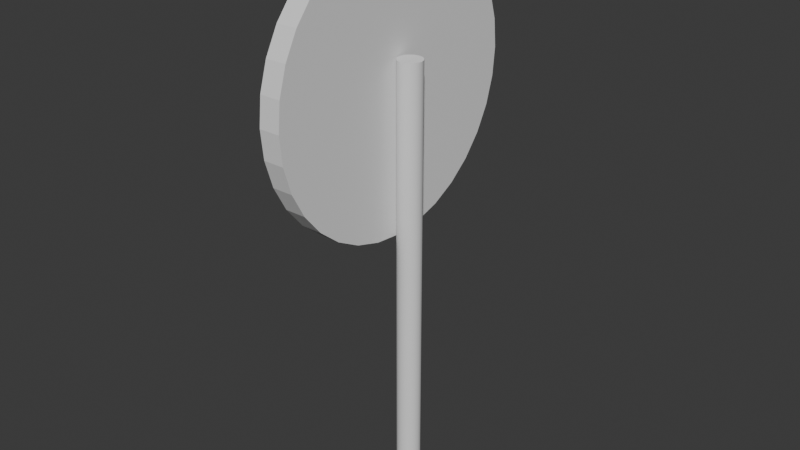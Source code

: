 # Source: RondBordModel.blend  (saved by Blender 4.2.66; exported with 4.5.12 LTS)
import bpy
from mathutils import Matrix  # noqa: F401  (used for matrix-valued properties, if any)

bpy.ops.wm.read_factory_settings(use_empty=True)
scene = bpy.context.scene
scene.name = 'Scene'

# ---- collections
col_collection = bpy.data.collections.new('Collection'); scene.collection.children.link(col_collection)

# ---- node groups
ng_smooth_by_angle_001 = bpy.data.node_groups.new('Smooth by Angle.001', 'GeometryNodeTree')
_s = ng_smooth_by_angle_001.interface.new_socket(name='Mesh', in_out='OUTPUT', socket_type='NodeSocketGeometry')
_s = ng_smooth_by_angle_001.interface.new_socket(name='Mesh', in_out='INPUT', socket_type='NodeSocketGeometry')
_s = ng_smooth_by_angle_001.interface.new_socket(name='Angle', in_out='INPUT', socket_type='NodeSocketFloat')
_s.subtype = 'ANGLE'
_s.default_value = 0.5236
_s.min_value = 0.0
_s.max_value = 3.142
_s.description = 'Maximum face angle for smooth edges'
_s = ng_smooth_by_angle_001.interface.new_socket(name='Ignore Sharpness', in_out='INPUT', socket_type='NodeSocketBool')
_s.force_non_field = True
ng_smooth_by_angle_001.description = 'Set the sharpness of mesh edges based on the angle between the neighboring faces'
ng_smooth_by_angle_001.is_modifier = True
_N = ng_smooth_by_angle_001.nodes; _L = ng_smooth_by_angle_001.links
n0 = _N.new('GeometryNodeSetShadeSmooth'); n0.name = 'Set Shade Smooth'; n0.location = (120, -80)
n0.domain = 'EDGE'
n1 = _N.new('GeometryNodeSetShadeSmooth'); n1.name = 'Set Shade Smooth.001'; n1.location = (300, -80)
n2 = _N.new('NodeGroupOutput'); n2.name = 'Group Output'; n2.location = (480, -80)
n3 = _N.new('GeometryNodeInputMeshEdgeAngle'); n3.name = 'Edge Angle'; n3.location = (-440, -240)
n4 = _N.new('NodeGroupInput'); n4.name = 'Group Input'; n4.location = (-80, -80)
n5 = _N.new('GeometryNodeInputEdgeSmooth'); n5.name = 'Is Edge Smooth'; n5.location = (-260, -120)
n6 = _N.new('GeometryNodeInputShadeSmooth'); n6.name = 'Is Shade Smooth'; n6.location = (-440, -397)
n7 = _N.new('FunctionNodeCompare'); n7.name = 'Compare'; n7.location = (-260, -260)
n7.operation = 'LESS_EQUAL'
n7.inputs[6].default_value = (0.0, 0.0, 0.0, 0.0)
n7.inputs[7].default_value = (0.0, 0.0, 0.0, 0.0)
n8 = _N.new('FunctionNodeBooleanMath'); n8.name = 'Boolean Math.001'; n8.location = (-80, -260)
n9 = _N.new('NodeGroupInput'); n9.name = 'Group Input.001'; n9.location = (-440, -329)
n10 = _N.new('NodeGroupInput'); n10.name = 'Group Input.002'; n10.location = (-259, -189)
n11 = _N.new('FunctionNodeBooleanMath'); n11.name = 'Boolean Math'; n11.location = (-80, -149)
n11.operation = 'OR'
n12 = _N.new('FunctionNodeBooleanMath'); n12.name = 'Boolean Math.002'; n12.location = (-260, -380)
n12.operation = 'OR'
n13 = _N.new('NodeGroupInput'); n13.name = 'Group Input.003'; n13.location = (-440, -460)
_L.new(n3.outputs[0], n7.inputs[0])
_L.new(n1.outputs[0], n2.inputs[0])
_L.new(n9.outputs[1], n7.inputs[1])
_L.new(n7.outputs[0], n8.inputs[0])
_L.new(n4.outputs[0], n0.inputs[0])
_L.new(n0.outputs[0], n1.inputs[0])
_L.new(n8.outputs[0], n0.inputs[2])
_L.new(n10.outputs[2], n11.inputs[1])
_L.new(n5.outputs[0], n11.inputs[0])
_L.new(n11.outputs[0], n0.inputs[1])
_L.new(n13.outputs[2], n12.inputs[1])
_L.new(n6.outputs[0], n12.inputs[0])
_L.new(n12.outputs[0], n8.inputs[1])
n2.is_active_output = True

# ---- world
world_world = bpy.data.worlds.new('World'); scene.world = world_world
world_world.use_nodes = True; world_world.node_tree.nodes.clear()
_N = world_world.node_tree.nodes; _L = world_world.node_tree.links
n0 = _N.new('ShaderNodeOutputWorld'); n0.name = 'World Output'; n0.location = (300, 300)
n1 = _N.new('ShaderNodeBackground'); n1.name = 'Background'; n1.location = (10, 300)
n1.inputs[0].default_value = (0.05088, 0.05088, 0.05088, 1.0)
_L.new(n1.outputs[0], n0.inputs[0])
n0.is_active_output = True
world_world.color = (0.05088, 0.05088, 0.05088)
world_world.sun_shadow_jitter_overblur = 0.0

# ---- meshes
me_cylinder = bpy.data.meshes.new('Cylinder')
me_cylinder.from_pydata([(0.0, 1.0, -1.0), (0.0, 1.0, 1.0), (0.3827, 0.9239, -1.0), (0.3827, 0.9239, 1.0), (0.7071, 0.7071, -1.0), (0.7071, 0.7071, 1.0), (0.9239, 0.3827, -1.0), (0.9239, 0.3827, 1.0), (1.0, 0.0, -1.0), (1.0, 0.0, 1.0), (0.9239, -0.3827, -1.0), (0.9239, -0.3827, 1.0), (0.7071, -0.7071, -1.0), (0.7071, -0.7071, 1.0), (0.3827, -0.9239, -1.0), (0.3827, -0.9239, 1.0), (0.0, -1.0, -1.0), (0.0, -1.0, 1.0), (-0.3827, -0.9239, -1.0), (-0.3827, -0.9239, 1.0), (-0.7071, -0.7071, -1.0), (-0.7071, -0.7071, 1.0), (-0.9239, -0.3827, -1.0), (-0.9239, -0.3827, 1.0), (-1.0, 0.0, -1.0), (-1.0, 0.0, 1.0), (-0.9239, 0.3827, -1.0), (-0.9239, 0.3827, 1.0), (-0.7071, 0.7071, -1.0), (-0.7071, 0.7071, 1.0), (-0.3827, 0.9239, -1.0), (-0.3827, 0.9239, 1.0)], [], [(0, 1, 3, 2), (2, 3, 5, 4), (4, 5, 7, 6), (6, 7, 9, 8), (8, 9, 11, 10), (10, 11, 13, 12), (12, 13, 15, 14), (14, 15, 17, 16), (16, 17, 19, 18), (18, 19, 21, 20), (20, 21, 23, 22), (22, 23, 25, 24), (24, 25, 27, 26), (26, 27, 29, 28), (3, 1, 31, 29, 27, 25, 23, 21, 19, 17, 15, 13, 11, 9, 7, 5), (28, 29, 31, 30), (30, 31, 1, 0), (0, 2, 4, 6, 8, 10, 12, 14, 16, 18, 20, 22, 24, 26, 28, 30)])
me_cylinder.polygons.foreach_set('use_smooth', [True] * 18)
_uv = me_cylinder.uv_layers.new(name='UVMap')
_uv.uv.foreach_set('vector', [1.0, 0.5, 1.0, 1.0, 0.9375, 1.0, 0.9375, 0.5, 0.9375, 0.5, 0.9375, 1.0, 0.875, 1.0, 0.875, 0.5, 0.875, 0.5, 0.875, 1.0, 0.8125, 1.0, 0.8125, 0.5, 0.8125, 0.5, 0.8125, 1.0, 0.75, 1.0, 0.75, 0.5, 0.75, 0.5, 0.75, 1.0, 0.6875, 1.0, 0.6875, 0.5, 0.6875, 0.5, 0.6875, 1.0, 0.625, 1.0, 0.625, 0.5, 0.625, 0.5, 0.625, 1.0, 0.5625, 1.0, 0.5625, 0.5, 0.5625, 0.5, 0.5625, 1.0, 0.5, 1.0, 0.5, 0.5, 0.5, 0.5, 0.5, 1.0, 0.4375, 1.0, 0.4375, 0.5, 0.4375, 0.5, 0.4375, 1.0, 0.375, 1.0, 0.375, 0.5, 0.375, 0.5, 0.375, 1.0, 0.3125, 1.0, 0.3125, 0.5, 0.3125, 0.5, 0.3125, 1.0, 0.25, 1.0, 0.25, 0.5, 0.25, 0.5, 0.25, 1.0, 0.1875, 1.0, 0.1875, 0.5, 0.1875, 0.5, 0.1875, 1.0, 0.125, 1.0, 0.125, 0.5, 0.3418, 0.4717, 0.25, 0.49, 0.1582, 0.4717, 0.08029, 0.4197, 0.02827, 0.3418, 0.01, 0.25, 0.02827, 0.1582, 0.08029, 0.08029, 0.1582, 0.02827, 0.25, 0.01, 0.3418, 0.02827, 0.4197, 0.08029, 0.4717, 0.1582, 0.49, 0.25, 0.4717, 0.3418, 0.4197, 0.4197, 0.125, 0.5, 0.125, 1.0, 0.0625, 1.0, 0.0625, 0.5, 0.0625, 0.5, 0.0625, 1.0, 0.0, 1.0, 0.0, 0.5, 0.75, 0.49, 0.8418, 0.4717, 0.9197, 0.4197, 0.9717, 0.3418, 0.99, 0.25, 0.9717, 0.1582, 0.9197, 0.08029, 0.8418, 0.02827, 0.75, 0.01, 0.6582, 0.02827, 0.5803, 0.08029, 0.5283, 0.1582, 0.51, 0.25, 0.5283, 0.3418, 0.5803, 0.4197, 0.6582, 0.4717])
me_cylinder.update()
me_cylinder_001 = bpy.data.meshes.new('Cylinder.001')
me_cylinder_001.from_pydata([(0.0, 0.752, -1.0), (0.0, 0.752, 1.0), (0.1467, 0.7376, -1.0), (0.1467, 0.7376, 1.0), (0.2878, 0.6948, -1.0), (0.2878, 0.6948, 1.0), (0.4178, 0.6253, -1.0), (0.4178, 0.6253, 1.0), (0.5318, 0.5318, -1.0), (0.5318, 0.5318, 1.0), (0.6253, 0.4178, -1.0), (0.6253, 0.4178, 1.0), (0.6948, 0.2878, -1.0), (0.6948, 0.2878, 1.0), (0.7376, 0.1467, -1.0), (0.7376, 0.1467, 1.0), (0.752, 0.0, -1.0), (0.752, 0.0, 1.0), (0.7376, -0.1467, -1.0), (0.7376, -0.1467, 1.0), (0.6948, -0.2878, -1.0), (0.6948, -0.2878, 1.0), (0.6253, -0.4178, -1.0), (0.6253, -0.4178, 1.0), (0.5318, -0.5318, -1.0), (0.5318, -0.5318, 1.0), (0.4178, -0.6253, -1.0), (0.4178, -0.6253, 1.0), (0.2878, -0.6948, -1.0), (0.2878, -0.6948, 1.0), (0.1467, -0.7376, -1.0), (0.1467, -0.7376, 1.0), (0.0, -0.752, -1.0), (0.0, -0.752, 1.0), (-0.1467, -0.7376, -1.0), (-0.1467, -0.7376, 1.0), (-0.2878, -0.6948, -1.0), (-0.2878, -0.6948, 1.0), (-0.4178, -0.6253, -1.0), (-0.4178, -0.6253, 1.0), (-0.5318, -0.5318, -1.0), (-0.5318, -0.5318, 1.0), (-0.6253, -0.4178, -1.0), (-0.6253, -0.4178, 1.0), (-0.6948, -0.2878, -1.0), (-0.6948, -0.2878, 1.0), (-0.7376, -0.1467, -1.0), (-0.7376, -0.1467, 1.0), (-0.752, 0.0, -1.0), (-0.752, 0.0, 1.0), (-0.7376, 0.1467, -1.0), (-0.7376, 0.1467, 1.0), (-0.6948, 0.2878, -1.0), (-0.6948, 0.2878, 1.0), (-0.6253, 0.4178, -1.0), (-0.6253, 0.4178, 1.0), (-0.5318, 0.5318, -1.0), (-0.5318, 0.5318, 1.0), (-0.4178, 0.6253, -1.0), (-0.4178, 0.6253, 1.0), (-0.2878, 0.6948, -1.0), (-0.2878, 0.6948, 1.0), (-0.1467, 0.7376, -1.0), (-0.1467, 0.7376, 1.0), (0.0, 1.0, -1.0), (0.1951, 0.9808, -1.0), (0.1951, 0.9808, 1.0), (0.0, 1.0, 1.0), (0.3827, 0.9239, -1.0), (0.3827, 0.9239, 1.0), (0.5556, 0.8315, -1.0), (0.5556, 0.8315, 1.0), (0.7071, 0.7071, -1.0), (0.7071, 0.7071, 1.0), (0.8315, 0.5556, -1.0), (0.8315, 0.5556, 1.0), (0.9239, 0.3827, -1.0), (0.9239, 0.3827, 1.0), (0.9808, 0.1951, -1.0), (0.9808, 0.1951, 1.0), (1.0, 0.0, -1.0), (1.0, 0.0, 1.0), (0.9808, -0.1951, -1.0), (0.9808, -0.1951, 1.0), (0.9239, -0.3827, -1.0), (0.9239, -0.3827, 1.0), (0.8315, -0.5556, -1.0), (0.8315, -0.5556, 1.0), (0.7071, -0.7071, -1.0), (0.7071, -0.7071, 1.0), (0.5556, -0.8315, -1.0), (0.5556, -0.8315, 1.0), (0.3827, -0.9239, -1.0), (0.3827, -0.9239, 1.0), (0.1951, -0.9808, -1.0), (0.1951, -0.9808, 1.0), (0.0, -1.0, -1.0), (0.0, -1.0, 1.0), (-0.1951, -0.9808, -1.0), (-0.1951, -0.9808, 1.0), (-0.3827, -0.9239, -1.0), (-0.3827, -0.9239, 1.0), (-0.5556, -0.8315, -1.0), (-0.5556, -0.8315, 1.0), (-0.7071, -0.7071, -1.0), (-0.7071, -0.7071, 1.0), (-0.8315, -0.5556, -1.0), (-0.8315, -0.5556, 1.0), (-0.9239, -0.3827, -1.0), (-0.9239, -0.3827, 1.0), (-0.9808, -0.1951, -1.0), (-0.9808, -0.1951, 1.0), (-1.0, 0.0, -1.0), (-1.0, 0.0, 1.0), (-0.9808, 0.1951, -1.0), (-0.9808, 0.1951, 1.0), (-0.9239, 0.3827, -1.0), (-0.9239, 0.3827, 1.0), (-0.8315, 0.5556, -1.0), (-0.8315, 0.5556, 1.0), (-0.7071, 0.7071, -1.0), (-0.7071, 0.7071, 1.0), (-0.5556, 0.8315, -1.0), (-0.5556, 0.8315, 1.0), (-0.3827, 0.9239, -1.0), (-0.3827, 0.9239, 1.0), (-0.1951, 0.9808, -1.0), (-0.1951, 0.9808, 1.0)], [], [(64, 67, 66, 65), (65, 66, 69, 68), (68, 69, 71, 70), (70, 71, 73, 72), (72, 73, 75, 74), (74, 75, 77, 76), (76, 77, 79, 78), (78, 79, 81, 80), (80, 81, 83, 82), (82, 83, 85, 84), (84, 85, 87, 86), (86, 87, 89, 88), (88, 89, 91, 90), (90, 91, 93, 92), (92, 93, 95, 94), (94, 95, 97, 96), (96, 97, 99, 98), (98, 99, 101, 100), (100, 101, 103, 102), (102, 103, 105, 104), (104, 105, 107, 106), (106, 107, 109, 108), (108, 109, 111, 110), (110, 111, 113, 112), (112, 113, 115, 114), (114, 115, 117, 116), (116, 117, 119, 118), (118, 119, 121, 120), (120, 121, 123, 122), (122, 123, 125, 124), (124, 125, 127, 126), (126, 127, 67, 64), (2, 0, 64, 65), (1, 3, 66, 67), (4, 2, 65, 68), (3, 5, 69, 66), (6, 4, 68, 70), (5, 7, 71, 69), (8, 6, 70, 72), (7, 9, 73, 71), (10, 8, 72, 74), (9, 11, 75, 73), (12, 10, 74, 76), (11, 13, 77, 75), (14, 12, 76, 78), (13, 15, 79, 77), (16, 14, 78, 80), (15, 17, 81, 79), (18, 16, 80, 82), (17, 19, 83, 81), (20, 18, 82, 84), (19, 21, 85, 83), (22, 20, 84, 86), (21, 23, 87, 85), (24, 22, 86, 88), (23, 25, 89, 87), (26, 24, 88, 90), (25, 27, 91, 89), (28, 26, 90, 92), (27, 29, 93, 91), (30, 28, 92, 94), (29, 31, 95, 93), (32, 30, 94, 96), (31, 33, 97, 95), (34, 32, 96, 98), (33, 35, 99, 97), (36, 34, 98, 100), (35, 37, 101, 99), (38, 36, 100, 102), (37, 39, 103, 101), (40, 38, 102, 104), (39, 41, 105, 103), (42, 40, 104, 106), (41, 43, 107, 105), (44, 42, 106, 108), (43, 45, 109, 107), (46, 44, 108, 110), (45, 47, 111, 109), (48, 46, 110, 112), (47, 49, 113, 111), (50, 48, 112, 114), (49, 51, 115, 113), (52, 50, 114, 116), (51, 53, 117, 115), (54, 52, 116, 118), (53, 55, 119, 117), (56, 54, 118, 120), (55, 57, 121, 119), (58, 56, 120, 122), (57, 59, 123, 121), (60, 58, 122, 124), (59, 61, 125, 123), (62, 60, 124, 126), (61, 63, 127, 125), (0, 62, 126, 64), (63, 1, 67, 127)])
_uv = me_cylinder_001.uv_layers.new(name='UVMap')
_uv.uv.foreach_set('vector', [1.0, 0.5, 1.0, 1.0, 0.9688, 1.0, 0.9688, 0.5, 0.9688, 0.5, 0.9688, 1.0, 0.9375, 1.0, 0.9375, 0.5, 0.9375, 0.5, 0.9375, 1.0, 0.9062, 1.0, 0.9062, 0.5, 0.9062, 0.5, 0.9062, 1.0, 0.875, 1.0, 0.875, 0.5, 0.875, 0.5, 0.875, 1.0, 0.8438, 1.0, 0.8438, 0.5, 0.8438, 0.5, 0.8438, 1.0, 0.8125, 1.0, 0.8125, 0.5, 0.8125, 0.5, 0.8125, 1.0, 0.7812, 1.0, 0.7812, 0.5, 0.7812, 0.5, 0.7812, 1.0, 0.75, 1.0, 0.75, 0.5, 0.75, 0.5, 0.75, 1.0, 0.7188, 1.0, 0.7188, 0.5, 0.7188, 0.5, 0.7188, 1.0, 0.6875, 1.0, 0.6875, 0.5, 0.6875, 0.5, 0.6875, 1.0, 0.6562, 1.0, 0.6562, 0.5, 0.6562, 0.5, 0.6562, 1.0, 0.625, 1.0, 0.625, 0.5, 0.625, 0.5, 0.625, 1.0, 0.5938, 1.0, 0.5938, 0.5, 0.5938, 0.5, 0.5938, 1.0, 0.5625, 1.0, 0.5625, 0.5, 0.5625, 0.5, 0.5625, 1.0, 0.5312, 1.0, 0.5312, 0.5, 0.5312, 0.5, 0.5312, 1.0, 0.5, 1.0, 0.5, 0.5, 0.5, 0.5, 0.5, 1.0, 0.4688, 1.0, 0.4688, 0.5, 0.4688, 0.5, 0.4688, 1.0, 0.4375, 1.0, 0.4375, 0.5, 0.4375, 0.5, 0.4375, 1.0, 0.4062, 1.0, 0.4062, 0.5, 0.4062, 0.5, 0.4062, 1.0, 0.375, 1.0, 0.375, 0.5, 0.375, 0.5, 0.375, 1.0, 0.3438, 1.0, 0.3438, 0.5, 0.3438, 0.5, 0.3438, 1.0, 0.3125, 1.0, 0.3125, 0.5, 0.3125, 0.5, 0.3125, 1.0, 0.2812, 1.0, 0.2812, 0.5, 0.2812, 0.5, 0.2812, 1.0, 0.25, 1.0, 0.25, 0.5, 0.25, 0.5, 0.25, 1.0, 0.2188, 1.0, 0.2188, 0.5, 0.2188, 0.5, 0.2188, 1.0, 0.1875, 1.0, 0.1875, 0.5, 0.1875, 0.5, 0.1875, 1.0, 0.1562, 1.0, 0.1562, 0.5, 0.1562, 0.5, 0.1562, 1.0, 0.125, 1.0, 0.125, 0.5, 0.125, 0.5, 0.125, 1.0, 0.09375, 1.0, 0.09375, 0.5, 0.09375, 0.5, 0.09375, 1.0, 0.0625, 1.0, 0.0625, 0.5, 0.0625, 0.5, 0.0625, 1.0, 0.03125, 1.0, 0.03125, 0.5, 0.03125, 0.5, 0.03125, 1.0, 0.0, 1.0, 0.0, 0.5, 0.7852, 0.427, 0.75, 0.4305, 0.75, 0.49, 0.7968, 0.4854, 0.25, 0.4305, 0.2852, 0.427, 0.2968, 0.4854, 0.25, 0.49, 0.8191, 0.4167, 0.7852, 0.427, 0.7968, 0.4854, 0.8418, 0.4717, 0.2852, 0.427, 0.3191, 0.4167, 0.3418, 0.4717, 0.2968, 0.4854, 0.8503, 0.4001, 0.8191, 0.4167, 0.8418, 0.4717, 0.8833, 0.4496, 0.3191, 0.4167, 0.3503, 0.4001, 0.3833, 0.4496, 0.3418, 0.4717, 0.8776, 0.3776, 0.8503, 0.4001, 0.8833, 0.4496, 0.9197, 0.4197, 0.3503, 0.4001, 0.3776, 0.3776, 0.4197, 0.4197, 0.3833, 0.4496, 0.9001, 0.3503, 0.8776, 0.3776, 0.9197, 0.4197, 0.9496, 0.3833, 0.3776, 0.3776, 0.4001, 0.3503, 0.4496, 0.3833, 0.4197, 0.4197, 0.9167, 0.3191, 0.9001, 0.3503, 0.9496, 0.3833, 0.9717, 0.3418, 0.4001, 0.3503, 0.4167, 0.3191, 0.4717, 0.3418, 0.4496, 0.3833, 0.927, 0.2852, 0.9167, 0.3191, 0.9717, 0.3418, 0.9854, 0.2968, 0.4167, 0.3191, 0.427, 0.2852, 0.4854, 0.2968, 0.4717, 0.3418, 0.9305, 0.25, 0.927, 0.2852, 0.9854, 0.2968, 0.99, 0.25, 0.427, 0.2852, 0.4305, 0.25, 0.49, 0.25, 0.4854, 0.2968, 0.927, 0.2148, 0.9305, 0.25, 0.99, 0.25, 0.9854, 0.2032, 0.4305, 0.25, 0.427, 0.2148, 0.4854, 0.2032, 0.49, 0.25, 0.9167, 0.1809, 0.927, 0.2148, 0.9854, 0.2032, 0.9717, 0.1582, 0.427, 0.2148, 0.4167, 0.1809, 0.4717, 0.1582, 0.4854, 0.2032, 0.9001, 0.1497, 0.9167, 0.1809, 0.9717, 0.1582, 0.9496, 0.1167, 0.4167, 0.1809, 0.4001, 0.1497, 0.4496, 0.1167, 0.4717, 0.1582, 0.8776, 0.1224, 0.9001, 0.1497, 0.9496, 0.1167, 0.9197, 0.08029, 0.4001, 0.1497, 0.3776, 0.1224, 0.4197, 0.08029, 0.4496, 0.1167, 0.8503, 0.09993, 0.8776, 0.1224, 0.9197, 0.08029, 0.8833, 0.05045, 0.3776, 0.1224, 0.3503, 0.09993, 0.3833, 0.05045, 0.4197, 0.08029, 0.8191, 0.08325, 0.8503, 0.09993, 0.8833, 0.05045, 0.8418, 0.02827, 0.3503, 0.09993, 0.3191, 0.08325, 0.3418, 0.02827, 0.3833, 0.05045, 0.7852, 0.07298, 0.8191, 0.08325, 0.8418, 0.02827, 0.7968, 0.01461, 0.3191, 0.08325, 0.2852, 0.07298, 0.2968, 0.01461, 0.3418, 0.02827, 0.75, 0.06951, 0.7852, 0.07298, 0.7968, 0.01461, 0.75, 0.01, 0.2852, 0.07298, 0.25, 0.06951, 0.25, 0.01, 0.2968, 0.01461, 0.7148, 0.07298, 0.75, 0.06951, 0.75, 0.01, 0.7032, 0.01461, 0.25, 0.06951, 0.2148, 0.07298, 0.2032, 0.01461, 0.25, 0.01, 0.6809, 0.08325, 0.7148, 0.07298, 0.7032, 0.01461, 0.6582, 0.02827, 0.2148, 0.07298, 0.1809, 0.08325, 0.1582, 0.02827, 0.2032, 0.01461, 0.6497, 0.09993, 0.6809, 0.08325, 0.6582, 0.02827, 0.6167, 0.05045, 0.1809, 0.08325, 0.1497, 0.09993, 0.1167, 0.05045, 0.1582, 0.02827, 0.6224, 0.1224, 0.6497, 0.09993, 0.6167, 0.05045, 0.5803, 0.08029, 0.1497, 0.09993, 0.1224, 0.1224, 0.08029, 0.08029, 0.1167, 0.05045, 0.5999, 0.1497, 0.6224, 0.1224, 0.5803, 0.08029, 0.5504, 0.1167, 0.1224, 0.1224, 0.09993, 0.1497, 0.05045, 0.1167, 0.08029, 0.08029, 0.5833, 0.1809, 0.5999, 0.1497, 0.5504, 0.1167, 0.5283, 0.1582, 0.09993, 0.1497, 0.08325, 0.1809, 0.02827, 0.1582, 0.05045, 0.1167, 0.573, 0.2148, 0.5833, 0.1809, 0.5283, 0.1582, 0.5146, 0.2032, 0.08325, 0.1809, 0.07298, 0.2148, 0.01461, 0.2032, 0.02827, 0.1582, 0.5695, 0.25, 0.573, 0.2148, 0.5146, 0.2032, 0.51, 0.25, 0.07298, 0.2148, 0.06951, 0.25, 0.01, 0.25, 0.01461, 0.2032, 0.573, 0.2852, 0.5695, 0.25, 0.51, 0.25, 0.5146, 0.2968, 0.06951, 0.25, 0.07298, 0.2852, 0.01461, 0.2968, 0.01, 0.25, 0.5833, 0.3191, 0.573, 0.2852, 0.5146, 0.2968, 0.5283, 0.3418, 0.07298, 0.2852, 0.08325, 0.3191, 0.02827, 0.3418, 0.01461, 0.2968, 0.5999, 0.3503, 0.5833, 0.3191, 0.5283, 0.3418, 0.5504, 0.3833, 0.08325, 0.3191, 0.09993, 0.3503, 0.05045, 0.3833, 0.02827, 0.3418, 0.6224, 0.3776, 0.5999, 0.3503, 0.5504, 0.3833, 0.5803, 0.4197, 0.09993, 0.3503, 0.1224, 0.3776, 0.08029, 0.4197, 0.05045, 0.3833, 0.6497, 0.4001, 0.6224, 0.3776, 0.5803, 0.4197, 0.6167, 0.4496, 0.1224, 0.3776, 0.1497, 0.4001, 0.1167, 0.4496, 0.08029, 0.4197, 0.6809, 0.4167, 0.6497, 0.4001, 0.6167, 0.4496, 0.6582, 0.4717, 0.1497, 0.4001, 0.1809, 0.4167, 0.1582, 0.4717, 0.1167, 0.4496, 0.7148, 0.427, 0.6809, 0.4167, 0.6582, 0.4717, 0.7032, 0.4854, 0.1809, 0.4167, 0.2148, 0.427, 0.2032, 0.4854, 0.1582, 0.4717, 0.75, 0.4305, 0.7148, 0.427, 0.7032, 0.4854, 0.75, 0.49, 0.2148, 0.427, 0.25, 0.4305, 0.25, 0.49, 0.2032, 0.4854])
me_cylinder_001.update()
me_cylinder_002 = bpy.data.meshes.new('Cylinder.002')
me_cylinder_002.from_pydata([(0.0, 0.752, -1.0), (0.0, 0.752, 1.0), (0.1467, 0.7376, -1.0), (0.1467, 0.7376, 1.0), (0.2878, 0.6948, -1.0), (0.2878, 0.6948, 1.0), (0.4178, 0.6253, -1.0), (0.4178, 0.6253, 1.0), (0.5318, 0.5318, -1.0), (0.5318, 0.5318, 1.0), (0.6253, 0.4178, -1.0), (0.6253, 0.4178, 1.0), (0.6948, 0.2878, -1.0), (0.6948, 0.2878, 1.0), (0.7376, 0.1467, -1.0), (0.7376, 0.1467, 1.0), (0.752, 0.0, -1.0), (0.752, 0.0, 1.0), (0.7376, -0.1467, -1.0), (0.7376, -0.1467, 1.0), (0.6948, -0.2878, -1.0), (0.6948, -0.2878, 1.0), (0.6253, -0.4178, -1.0), (0.6253, -0.4178, 1.0), (0.5318, -0.5318, -1.0), (0.5318, -0.5318, 1.0), (0.4178, -0.6253, -1.0), (0.4178, -0.6253, 1.0), (0.2878, -0.6948, -1.0), (0.2878, -0.6948, 1.0), (0.1467, -0.7376, -1.0), (0.1467, -0.7376, 1.0), (0.0, -0.752, -1.0), (0.0, -0.752, 1.0), (-0.1467, -0.7376, -1.0), (-0.1467, -0.7376, 1.0), (-0.2878, -0.6948, -1.0), (-0.2878, -0.6948, 1.0), (-0.4178, -0.6253, -1.0), (-0.4178, -0.6253, 1.0), (-0.5318, -0.5318, -1.0), (-0.5318, -0.5318, 1.0), (-0.6253, -0.4178, -1.0), (-0.6253, -0.4178, 1.0), (-0.6948, -0.2878, -1.0), (-0.6948, -0.2878, 1.0), (-0.7376, -0.1467, -1.0), (-0.7376, -0.1467, 1.0), (-0.752, 0.0, -1.0), (-0.752, 0.0, 1.0), (-0.7376, 0.1467, -1.0), (-0.7376, 0.1467, 1.0), (-0.6948, 0.2878, -1.0), (-0.6948, 0.2878, 1.0), (-0.6253, 0.4178, -1.0), (-0.6253, 0.4178, 1.0), (-0.5318, 0.5318, -1.0), (-0.5318, 0.5318, 1.0), (-0.4178, 0.6253, -1.0), (-0.4178, 0.6253, 1.0), (-0.2878, 0.6948, -1.0), (-0.2878, 0.6948, 1.0), (-0.1467, 0.7376, -1.0), (-0.1467, 0.7376, 1.0)], [], [(3, 1, 63, 61, 59, 57, 55, 53, 51, 49, 47, 45, 43, 41, 39, 37, 35, 33, 31, 29, 27, 25, 23, 21, 19, 17, 15, 13, 11, 9, 7, 5), (0, 2, 4, 6, 8, 10, 12, 14, 16, 18, 20, 22, 24, 26, 28, 30, 32, 34, 36, 38, 40, 42, 44, 46, 48, 50, 52, 54, 56, 58, 60, 62)])
_uv = me_cylinder_002.uv_layers.new(name='UVMap')
_uv.uv.foreach_set('vector', [0.2852, 0.427, 0.25, 0.4305, 0.2148, 0.427, 0.1809, 0.4167, 0.1497, 0.4001, 0.1224, 0.3776, 0.09993, 0.3503, 0.08325, 0.3191, 0.07298, 0.2852, 0.06951, 0.25, 0.07298, 0.2148, 0.08325, 0.1809, 0.09993, 0.1497, 0.1224, 0.1224, 0.1497, 0.09993, 0.1809, 0.08325, 0.2148, 0.07298, 0.25, 0.06951, 0.2852, 0.07298, 0.3191, 0.08325, 0.3503, 0.09993, 0.3776, 0.1224, 0.4001, 0.1497, 0.4167, 0.1809, 0.427, 0.2148, 0.4305, 0.25, 0.427, 0.2852, 0.4167, 0.3191, 0.4001, 0.3503, 0.3776, 0.3776, 0.3503, 0.4001, 0.3191, 0.4167, 0.75, 0.4305, 0.7852, 0.427, 0.8191, 0.4167, 0.8503, 0.4001, 0.8776, 0.3776, 0.9001, 0.3503, 0.9167, 0.3191, 0.927, 0.2852, 0.9305, 0.25, 0.927, 0.2148, 0.9167, 0.1809, 0.9001, 0.1497, 0.8776, 0.1224, 0.8503, 0.09993, 0.8191, 0.08325, 0.7852, 0.07298, 0.75, 0.06951, 0.7148, 0.07298, 0.6809, 0.08325, 0.6497, 0.09993, 0.6224, 0.1224, 0.5999, 0.1497, 0.5833, 0.1809, 0.573, 0.2148, 0.5695, 0.25, 0.573, 0.2852, 0.5833, 0.3191, 0.5999, 0.3503, 0.6224, 0.3776, 0.6497, 0.4001, 0.6809, 0.4167, 0.7148, 0.427])
me_cylinder_002.update()

# ---- objects
ob_cylinder = bpy.data.objects.new('Cylinder', me_cylinder)
ob_cylinder_001 = bpy.data.objects.new('Cylinder.001', me_cylinder_001)
ob_cylinder_002 = bpy.data.objects.new('Cylinder.002', me_cylinder_002)

# ---- transforms, parenting, visibility, modifiers, constraints
ob_cylinder.location = (0.0001089, -0.0004195, 0.7911)
ob_cylinder.scale = (0.04343, 0.04343, 0.7904)
_m = ob_cylinder.modifiers.new('Smooth by Angle', 'NODES')
_m.node_group = ng_smooth_by_angle_001
_m.use_pin_to_last = True
_m.show_group_selector = False
ob_cylinder_001.location = (-0.0866, 7.307e-32, 1.482)
ob_cylinder_001.rotation_euler = (-0.0, 1.571, 0.0)
ob_cylinder_001.scale = (0.5187, 0.5187, -0.03809)
ob_cylinder_002.location = (-0.0866, 7.307e-32, 1.482)
ob_cylinder_002.rotation_euler = (-0.0, 1.571, 0.0)
ob_cylinder_002.scale = (0.5187, 0.5187, -0.03809)

# ---- collection membership
col_collection.objects.link(ob_cylinder)
col_collection.objects.link(ob_cylinder_001)
col_collection.objects.link(ob_cylinder_002)

# ---- scene / render settings (as saved in the file)
scene.frame_start = 1; scene.frame_end = 250; scene.frame_set(1)
scene.render.engine = 'BLENDER_EEVEE_NEXT'
bpy.context.view_layer.update()

# ---- added for rendering (the .blend has no active camera and no usable light): camera, sun
cam_auto = bpy.data.cameras.new('AutoCamera')
cam_auto.lens = 50.0
cam_auto.sensor_width = 36.0
cam_auto.clip_end = 1000.0
ob_auto_camera = bpy.data.objects.new('AutoCamera', cam_auto)
scene.collection.objects.link(ob_auto_camera)
ob_auto_camera.location = (2.0498, -2.50845, 2.67297)
ob_auto_camera.rotation_euler = (1.09748, -7.21219e-08, 0.694738)
scene.camera = ob_auto_camera
light_auto_sun = bpy.data.lights.new('AutoSun', 'SUN')
light_auto_sun.energy = 3.0
light_auto_sun.angle = 0.0523599
ob_auto_sun = bpy.data.objects.new('AutoSun', light_auto_sun)
scene.collection.objects.link(ob_auto_sun)
ob_auto_sun.rotation_euler = (0.872665, 0.174533, 0.523599)
bpy.context.view_layer.update()
